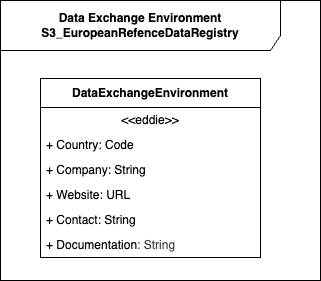

The diagram above was exported from draw.io. Its source (the exported page's mxGraphModel, read from the mxfile embedded in the PNG):
<mxGraphModel dx="1086" dy="598" grid="1" gridSize="10" guides="1" tooltips="1" connect="1" arrows="1" fold="1" page="1" pageScale="1" pageWidth="850" pageHeight="1100" math="0" shadow="0">
  <root>
    <mxCell id="0" />
    <mxCell id="1" parent="0" />
    <mxCell id="_8lGVUZ2kYgyrlqhg3z_-1" value="Data Exchange Environment S3_EuropeanRefenceDataRegistry" style="shape=umlFrame;whiteSpace=wrap;html=1;pointerEvents=0;recursiveResize=0;container=1;collapsible=0;width=280;height=50;fontStyle=1" parent="1" vertex="1">
      <mxGeometry x="40" y="40" width="320" height="280" as="geometry" />
    </mxCell>
    <mxCell id="93" value="DataExchangeEnvironment" style="swimlane;fontStyle=1;align=center;verticalAlign=middle;childLayout=stackLayout;horizontal=1;startSize=29;horizontalStack=0;resizeParent=1;resizeParentMax=0;resizeLast=0;collapsible=0;marginBottom=0;html=1;whiteSpace=wrap;" parent="_8lGVUZ2kYgyrlqhg3z_-1" vertex="1">
      <mxGeometry x="40" y="78" width="220" height="179" as="geometry" />
    </mxCell>
    <mxCell id="94" value="&amp;lt;&amp;lt;eddie&amp;gt;&amp;gt;" style="text;html=1;strokeColor=none;fillColor=none;align=center;verticalAlign=middle;spacingLeft=4;spacingRight=4;overflow=hidden;rotatable=0;points=[[0,0.5],[1,0.5]];portConstraint=eastwest;whiteSpace=wrap;" parent="93" vertex="1">
      <mxGeometry y="29" width="220" height="25" as="geometry" />
    </mxCell>
    <mxCell id="95" value="+ Country: Code" style="text;html=1;strokeColor=none;fillColor=none;align=left;verticalAlign=middle;spacingLeft=4;spacingRight=4;overflow=hidden;rotatable=0;points=[[0,0.5],[1,0.5]];portConstraint=eastwest;whiteSpace=wrap;" parent="93" vertex="1">
      <mxGeometry y="54" width="220" height="25" as="geometry" />
    </mxCell>
    <mxCell id="97" value="+ Company: String" style="text;html=1;strokeColor=none;fillColor=none;align=left;verticalAlign=middle;spacingLeft=4;spacingRight=4;overflow=hidden;rotatable=0;points=[[0,0.5],[1,0.5]];portConstraint=eastwest;whiteSpace=wrap;" parent="93" vertex="1">
      <mxGeometry y="79" width="220" height="25" as="geometry" />
    </mxCell>
    <mxCell id="100" value="+ Website: URL" style="text;html=1;strokeColor=none;fillColor=none;align=left;verticalAlign=middle;spacingLeft=4;spacingRight=4;overflow=hidden;rotatable=0;points=[[0,0.5],[1,0.5]];portConstraint=eastwest;whiteSpace=wrap;" parent="93" vertex="1">
      <mxGeometry y="104" width="220" height="25" as="geometry" />
    </mxCell>
    <mxCell id="101" value="+ Contact: String" style="text;html=1;strokeColor=none;fillColor=none;align=left;verticalAlign=middle;spacingLeft=4;spacingRight=4;overflow=hidden;rotatable=0;points=[[0,0.5],[1,0.5]];portConstraint=eastwest;whiteSpace=wrap;" parent="93" vertex="1">
      <mxGeometry y="129" width="220" height="25" as="geometry" />
    </mxCell>
    <mxCell id="96" value="+ Documentation&lt;span style=&quot;color: rgb(63, 63, 63); background-color: transparent;&quot;&gt;: String&lt;/span&gt;" style="text;html=1;strokeColor=none;fillColor=none;align=left;verticalAlign=middle;spacingLeft=4;spacingRight=4;overflow=hidden;rotatable=0;points=[[0,0.5],[1,0.5]];portConstraint=eastwest;whiteSpace=wrap;" parent="93" vertex="1">
      <mxGeometry y="154" width="220" height="25" as="geometry" />
    </mxCell>
  </root>
</mxGraphModel>